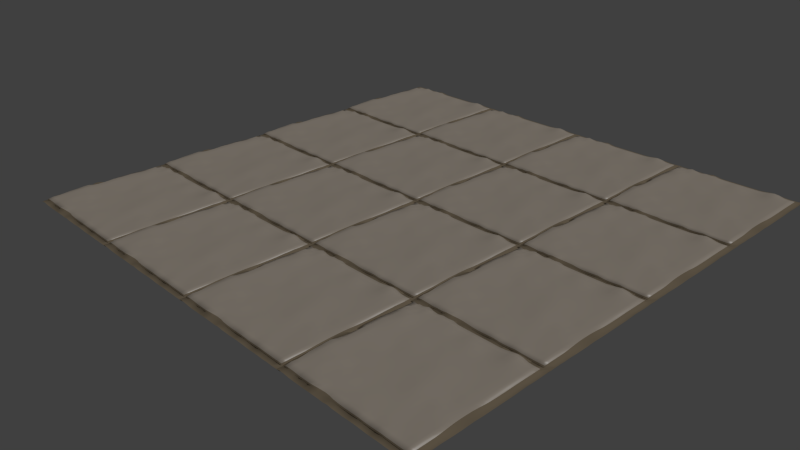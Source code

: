 # Source: tile-cycles.blend  (saved by Blender 2.69.0; exported with 4.5.12 LTS)
import bpy
from mathutils import Matrix  # noqa: F401  (used for matrix-valued properties, if any)

bpy.ops.wm.read_factory_settings(use_empty=True)
scene = bpy.context.scene
scene.name = 'Scene'

# ---- collections
col_collection_1 = bpy.data.collections.new('Collection 1'); scene.collection.children.link(col_collection_1)

# ---- materials (node trees are filled in below, after node groups)
mat_base = bpy.data.materials.new('base')
mat_base.alpha_threshold = 0.0
mat_base.diffuse_color = (0.2668, 0.2126, 0.1452, 1.0)
mat_base.roughness = 0.5
mat_base.specular_intensity = 0.1
mat_base.line_color = (0.0, 0.0, 0.0, 1.0)
mat_tile = bpy.data.materials.new('tile')
mat_tile.alpha_threshold = 0.0
mat_tile.diffuse_color = (0.5489, 0.4761, 0.3959, 1.0)
mat_tile.roughness = 0.5
mat_tile.line_color = (0.0, 0.0, 0.0, 1.0)

# ---- material node trees
mat_base.use_nodes = True; mat_base.node_tree.nodes.clear()
_N = mat_base.node_tree.nodes; _L = mat_base.node_tree.links
n0 = _N.new('ShaderNodeOutputMaterial'); n0.name = 'Material Output'; n0.location = (250, 311)
n1 = _N.new('ShaderNodeBsdfDiffuse'); n1.name = 'Diffuse BSDF'; n1.location = (-40, 311)
n1.inputs[0].default_value = (0.2668, 0.2126, 0.1452, 1.0)
_L.new(n1.outputs[0], n0.inputs[0])
n0.is_active_output = True
mat_tile.use_nodes = True; mat_tile.node_tree.nodes.clear()
_N = mat_tile.node_tree.nodes; _L = mat_tile.node_tree.links
n0 = _N.new('ShaderNodeOutputMaterial'); n0.name = 'Material Output'; n0.location = (300, 300)
n1 = _N.new('ShaderNodeBsdfDiffuse'); n1.name = 'Diffuse BSDF'; n1.location = (10, 300)
n1.inputs[0].default_value = (0.5489, 0.4761, 0.3959, 1.0)
n2 = _N.new('ShaderNodeBsdfAnisotropic'); n2.name = 'Glossy BSDF'; n2.location = (-146, 25)
n2.distribution = 'BECKMANN'
n2.inputs[1].default_value = 0.4472
n3 = _N.new('ShaderNodeMixShader'); n3.name = 'Mix Shader'; n3.location = (163, 131)
n3.inputs[0].default_value = 0.1
_L.new(n2.outputs[0], n3.inputs[2])
_L.new(n3.outputs[0], n0.inputs[0])
_L.new(n1.outputs[0], n3.inputs[1])
n0.is_active_output = True

# ---- world
world_world = bpy.data.worlds.new('World'); scene.world = world_world
world_world.color = (0.05088, 0.05088, 0.05088)
world_world.use_sun_shadow = False
world_world.sun_shadow_jitter_overblur = 0.0
world_world.cycles.sampling_method = 'MANUAL'
world_world.cycles.sample_map_resolution = 256

# ---- cameras
cam_camera = bpy.data.cameras.new('Camera')
cam_camera.clip_end = 100.0
cam_camera.lens = 35.0
cam_camera.sensor_width = 32.0
cam_camera.sensor_height = 18.0
cam_camera.ortho_scale = 7.314
cam_camera.dof.focus_distance = 0.0

# ---- lights
light_lamp = bpy.data.lights.new('Lamp', 'SUN')
light_lamp.transmission_factor = 0.0
light_lamp.cutoff_distance = 30.0
light_lamp.angle = 0.1993
light_lamp.energy = 1.0
light_lamp.shadow_buffer_clip_start = 1.001
light_lamp.shadow_soft_size = 0.1
light_lamp.shadow_cascade_max_distance = 1000.0
light_lamp.cycles.use_multiple_importance_sampling = False

# ---- meshes
me_plane = bpy.data.meshes.new('Plane')
me_plane.from_pydata([(1.001, -1.001, 0.006984), (-1.0, -1.0, 1.17e-06), (1.0, 1.0, 0.008145), (-1.0, 1.0, 0.0), (0.9234, -1.0, 0.002445), (0.8462, -1.0, 0.0004013), (0.7692, -1.003, 0.007961), (0.6923, -1.001, 0.00135), (0.6154, -1.006, 0.01073), (0.5385, -1.006, 0.01009), (0.4615, -1.0, 0.0), (0.3846, -1.0, 1.721e-05), (0.3077, -1.004, 0.009401), (0.2308, -1.006, 0.01386), (0.1538, -1.005, 0.01017), (0.07692, -1.0, -8.307e-08), (2.98e-08, -1.003, 0.005525), (-0.07692, -1.004, 0.006457), (-0.1538, -1.009, 0.02161), (-0.2308, -1.001, 0.001676), (-0.3077, -1.003, 0.00742), (-0.3846, -1.006, 0.01132), (-0.4615, -1.005, 0.009346), (-0.5385, -1.001, 0.001598), (-0.6154, -1.005, 0.008174), (-0.6923, -1.0, 4.56e-06), (-0.7692, -1.007, 0.01243), (-0.8488, -1.011, 0.02634), (-0.9271, -1.009, 0.02351), (0.9231, 1.0, 0.002035), (0.8462, 1.0, 0.0), (0.7692, 1.001, 0.001573), (0.6923, 1.004, 0.006654), (0.6154, 1.006, 0.01362), (0.5385, 1.008, 0.01549), (0.4615, 1.003, 0.006343), (0.3846, 1.0, 0.0), (0.3077, 1.0, 0.0), (0.2308, 1.0, 0.0), (0.1538, 1.0, 0.0), (0.07692, 1.0, 0.0), (2.98e-08, 1.0, 0.0), (-0.07692, 1.0, 0.0), (-0.1538, 1.0, 0.0), (-0.2308, 1.0, 1.772e-06), (-0.3077, 1.005, 0.009018), (-0.3846, 1.009, 0.01804), (-0.4615, 1.003, 0.00522), (-0.5385, 1.0, 0.0), (-0.6154, 1.0, 5.139e-07), (-0.6923, 1.001, 0.00181), (-0.7692, 1.0, 1.103e-06), (-0.8462, 1.0, 0.0), (-0.9231, 1.0, 0.0), (-1.0, 0.9231, 0.0), (-1.0, 0.8462, 0.0), (-1.0, 0.7692, 0.0), (-1.0, 0.6923, 0.0), (-1.0, 0.6154, 0.0), (-1.0, 0.5385, 0.0), (-1.0, 0.4615, 0.0), (-1.0, 0.3846, 0.0), (-1.0, 0.3077, 1.187e-06), (-1.001, 0.2308, 0.001775), (-1.001, 0.1538, 0.0009202), (-1.0, 0.07692, 0.0), (-1.0, 2.98e-08, 0.0001969), (-1.011, -0.07692, 0.02225), (-1.016, -0.1538, 0.02851), (-1.01, -0.2308, 0.01667), (-1.008, -0.3077, 0.01394), (-1.007, -0.3846, 0.01252), (-1.006, -0.4615, 0.01088), (-1.005, -0.5385, 0.008394), (-1.003, -0.6154, 0.005243), (-1.002, -0.6923, 0.003403), (-1.002, -0.7692, 0.002831), (-1.001, -0.8462, 0.001093), (-1.0, -0.9231, 0.0), (1.002, -0.9239, 0.004641), (1.006, -0.8472, 0.01396), (1.005, -0.7692, 0.01171), (1.004, -0.6923, 0.007591), (1.004, -0.6154, 0.01016), (1.005, -0.5385, 0.008769), (1.0, -0.4615, 0.0003528), (1.0, -0.3846, 1.466e-07), (1.0, -0.3077, 6.105e-05), (1.003, -0.2308, 0.007004), (1.005, -0.1538, 0.01108), (1.004, -0.07692, 0.006422), (1.0, -2.98e-08, 1.74e-05), (1.0, 0.07692, 0.0), (1.0, 0.1538, 0.0), (1.0, 0.2308, 0.0), (1.0, 0.3077, 0.0), (1.0, 0.3846, 0.0), (1.002, 0.4615, 0.004156), (1.005, 0.5385, 0.01047), (1.008, 0.6154, 0.01761), (1.005, 0.6923, 0.01023), (1.005, 0.7692, 0.008841), (1.004, 0.8465, 0.008008), (1.002, 0.9236, 0.008479), (-0.9294, -0.9319, 0.02207), (-0.9493, -0.8512, 0.04085), (-0.954, -0.7703, 0.04186), (-0.9511, -0.6924, 0.04141), (-0.9502, -0.6154, 0.04452), (-0.951, -0.5385, 0.04667), (-0.9506, -0.4615, 0.04844), (-0.9532, -0.3846, 0.0525), (-0.9559, -0.3077, 0.05585), (-0.9458, -0.2308, 0.03816), (-0.937, -0.1538, 0.02487), (-0.9294, -0.07692, 0.0112), (-0.9274, -2.98e-08, 0.007774), (-0.9253, 0.07692, 0.004445), (-0.9367, 0.1538, 0.02372), (-0.9362, 0.2308, 0.02368), (-0.9329, 0.3077, 0.01859), (-0.9329, 0.3846, 0.01728), (-0.9326, 0.4615, 0.01556), (-0.9289, 0.5385, 0.009998), (-0.9278, 0.6154, 0.008143), (-0.9249, 0.6923, 0.00345), (-0.9236, 0.7692, 0.001137), (-0.9231, 0.8462, 8.097e-05), (-0.9231, 0.9231, 0.0), (-0.8492, -0.9419, 0.0323), (-0.8462, 0.9231, 0.0), (-0.7694, -0.9366, 0.01936), (-0.7692, 0.9233, 0.0003929), (-0.6923, -0.9278, 0.007163), (-0.6923, 0.9339, 0.0182), (-0.6154, -0.9395, 0.02739), (-0.6154, 0.9258, 0.004961), (-0.5385, -0.9324, 0.01537), (-0.5385, 0.9231, 0.0), (-0.4615, -0.9523, 0.04792), (-0.4615, 0.9293, 0.01111), (-0.3846, -0.94, 0.01906), (-0.3846, 0.9287, 0.01004), (-0.3077, -0.9375, 0.01009), (-0.3077, 0.9324, 0.01487), (-0.2308, -0.9391, 0.01486), (-0.2308, 0.9236, 0.0008437), (-0.1538, -0.9394, 0.0266), (-0.1538, 0.9231, 0.0), (-0.07692, -0.9287, 0.008747), (-0.07692, 0.9231, 0.0), (2.984e-08, -0.9244, 0.001149), (2.98e-08, 0.9231, 0.0), (0.07692, -0.9248, 0.002724), (0.07692, 0.9231, 2.764e-07), (0.1538, -0.9299, 0.0118), (0.1538, 0.9231, 0.0), (0.2308, -0.9365, 0.02312), (0.2308, 0.9231, 0.0), (0.3077, -0.9253, 0.003815), (0.3077, 0.9231, 0.0), (0.3846, -0.9231, 2.805e-07), (0.3846, 0.9231, 0.0), (0.4615, -0.925, 0.003687), (0.4615, 0.9256, 0.004859), (0.5385, -0.9371, 0.02403), (0.5385, 0.9328, 0.01709), (0.6154, -0.9296, 0.01089), (0.6154, 0.9393, 0.02867), (0.6923, -0.9266, 0.005539), (0.6923, 0.9347, 0.01922), (0.7692, -0.925, 0.003287), (0.7692, 0.9245, 0.002463), (0.8467, -0.9237, 0.001444), (0.8462, 0.9231, 0.0), (0.9254, -0.9254, 0.006798), (0.9263, -0.8474, 0.007376), (0.9289, -0.7692, 0.01049), (0.9282, -0.6923, 0.009825), (0.9298, -0.6154, 0.01122), (0.9346, -0.5385, 0.01439), (0.9392, -0.4615, 0.01612), (0.9409, -0.3846, 0.01264), (0.9418, -0.3077, 0.009909), (0.9423, -0.2308, 0.01015), (0.9416, -0.1538, 0.01104), (0.9397, -0.07692, 0.01124), (0.9365, -3.834e-08, 0.01049), (0.9317, 0.07692, 0.007624), (0.9267, 0.1538, 0.004135), (0.9242, 0.2308, 0.001616), (0.9232, 0.3077, 0.0002248), (0.9231, 0.3846, 1.31e-06), (0.9248, 0.4615, 0.002974), (0.926, 0.5385, 0.00549), (0.9263, 0.6154, 0.006541), (0.9285, 0.6923, 0.009248), (0.9248, 0.7692, 0.003172), (0.9248, 0.8463, 0.003832), (0.924, 0.9233, 0.003131), (-0.9279, -0.9293, 0.04253), (-0.9257, -0.8514, 0.05472), (-0.9176, -0.7718, 0.05422), (-0.9254, -0.6928, 0.05472), (-0.9385, -0.6154, 0.0556), (-0.9423, -0.5385, 0.05686), (-0.9422, -0.4615, 0.05865), (-0.9442, -0.3846, 0.06209), (-0.945, -0.3077, 0.06276), (-0.937, -0.2308, 0.0484), (-0.9326, -0.1538, 0.04173), (-0.93, -0.07692, 0.03714), (-0.9286, -2.98e-08, 0.03505), (-0.9263, 0.07692, 0.03158), (-0.9349, 0.1538, 0.04581), (-0.9331, 0.2308, 0.04462), (-0.9327, 0.3077, 0.04353), (-0.9336, 0.3846, 0.04326), (-0.9335, 0.4615, 0.04196), (-0.9301, 0.5385, 0.03699), (-0.929, 0.6154, 0.03514), (-0.9257, 0.6923, 0.03001), (-0.924, 0.7692, 0.02691), (-0.9232, 0.8462, 0.02516), (-0.9231, 0.9231, 0.025), (-0.8483, -0.9301, 0.04797), (-0.849, -0.8522, 0.05392), (-0.848, -0.7727, 0.05673), (-0.8524, -0.694, 0.06011), (-0.8589, -0.6157, 0.06378), (-0.8607, -0.5385, 0.06648), (-0.8601, -0.4615, 0.0676), (-0.8588, -0.3846, 0.06565), (-0.8568, -0.3077, 0.06315), (-0.8547, -0.2308, 0.06335), (-0.8549, -0.1538, 0.06969), (-0.8539, -0.07692, 0.07224), (-0.857, -2.98e-08, 0.07274), (-0.8639, 0.07692, 0.07382), (-0.8638, 0.1538, 0.06996), (-0.8588, 0.2308, 0.06233), (-0.8597, 0.3077, 0.0627), (-0.8609, 0.3846, 0.06387), (-0.856, 0.4615, 0.05581), (-0.8514, 0.5385, 0.0485), (-0.8521, 0.6154, 0.05007), (-0.8572, 0.6923, 0.05959), (-0.8578, 0.7692, 0.06296), (-0.8477, 0.8462, 0.02818), (-0.8462, 0.9231, 0.025), (-0.7696, -0.926, 0.04057), (-0.7709, -0.8506, 0.05063), (-0.7717, -0.7723, 0.05697), (-0.774, -0.6938, 0.06151), (-0.7771, -0.6158, 0.06486), (-0.7778, -0.5385, 0.06598), (-0.7772, -0.4615, 0.06582), (-0.7762, -0.3846, 0.06264), (-0.7749, -0.3077, 0.05917), (-0.7736, -0.2308, 0.05838), (-0.7725, -0.1538, 0.06036), (-0.7703, -0.07692, 0.06077), (-0.7696, -2.982e-08, 0.06986), (-0.77, 0.07692, 0.06586), (-0.7746, 0.1538, 0.06531), (-0.7756, 0.2308, 0.06299), (-0.7765, 0.3077, 0.06339), (-0.7766, 0.3846, 0.06402), (-0.7742, 0.4615, 0.06345), (-0.7713, 0.5385, 0.06447), (-0.7699, 0.6154, 0.06402), (-0.7705, 0.6923, 0.05897), (-0.7697, 0.7692, 0.032), (-0.7692, 0.8467, 0.02692), (-0.7692, 0.9235, 0.0256), (-0.6923, -0.9265, 0.03347), (-0.6931, -0.8511, 0.05039), (-0.694, -0.7725, 0.05692), (-0.695, -0.6938, 0.06082), (-0.6958, -0.6156, 0.06426), (-0.696, -0.5385, 0.06409), (-0.6958, -0.4615, 0.06377), (-0.6953, -0.3846, 0.05878), (-0.6947, -0.3077, 0.05417), (-0.6941, -0.2308, 0.05289), (-0.6935, -0.1538, 0.05414), (-0.6927, -0.07692, 0.05556), (-0.6925, 2.168e-08, 0.05924), (-0.6925, 0.07692, 0.06158), (-0.693, 0.1538, 0.06124), (-0.6943, 0.2308, 0.0603), (-0.6951, 0.3077, 0.06083), (-0.6952, 0.3846, 0.06171), (-0.6942, 0.4615, 0.06252), (-0.6928, 0.5385, 0.06478), (-0.6926, 0.6155, 0.05872), (-0.6927, 0.6926, 0.05139), (-0.6924, 0.7702, 0.04241), (-0.6923, 0.852, 0.0451), (-0.6923, 0.934, 0.04338), (-0.6154, -0.9359, 0.04697), (-0.6158, -0.8545, 0.05472), (-0.6162, -0.7737, 0.05686), (-0.6165, -0.6941, 0.05898), (-0.616, -0.6155, 0.06416), (-0.6158, -0.5385, 0.06409), (-0.6158, -0.4615, 0.06404), (-0.6158, -0.3846, 0.05391), (-0.6158, -0.3077, 0.04974), (-0.6158, -0.2308, 0.04935), (-0.6157, -0.1538, 0.05012), (-0.6155, -0.07692, 0.05118), (-0.6155, 1.7e-07, 0.05318), (-0.6155, 0.07692, 0.05519), (-0.6155, 0.1538, 0.05596), (-0.6155, 0.2308, 0.0559), (-0.6156, 0.3077, 0.05576), (-0.6156, 0.3846, 0.0561), (-0.6155, 0.4615, 0.05533), (-0.6154, 0.5385, 0.05245), (-0.6155, 0.6156, 0.05025), (-0.6155, 0.6932, 0.04674), (-0.6154, 0.7714, 0.04294), (-0.6154, 0.8517, 0.04439), (-0.6154, 0.9268, 0.03182), (-0.5385, -0.9308, 0.04012), (-0.5387, -0.8543, 0.05145), (-0.5389, -0.774, 0.05258), (-0.5389, -0.6943, 0.05268), (-0.5385, -0.6155, 0.04748), (-0.5385, -0.5385, 0.05404), (-0.5385, -0.4615, 0.06235), (-0.5385, -0.3846, 0.05198), (-0.5385, -0.3077, 0.05019), (-0.5385, -0.2308, 0.04766), (-0.5385, -0.1538, 0.04728), (-0.5385, -0.07692, 0.04769), (-0.5385, 2.336e-07, 0.04845), (-0.5385, 0.07692, 0.04966), (-0.5385, 0.1538, 0.05061), (-0.5385, 0.2308, 0.05121), (-0.5385, 0.3077, 0.05102), (-0.5385, 0.3846, 0.05057), (-0.5385, 0.4616, 0.04901), (-0.5385, 0.5386, 0.04549), (-0.5385, 0.6159, 0.04424), (-0.5385, 0.6935, 0.04293), (-0.5385, 0.7712, 0.03943), (-0.5385, 0.8479, 0.03224), (-0.5385, 0.9231, 0.025), (-0.4615, -0.9438, 0.06103), (-0.4616, -0.8548, 0.05111), (-0.4617, -0.7734, 0.05017), (-0.4617, -0.6941, 0.05109), (-0.4615, -0.6155, 0.05383), (-0.4615, -0.5385, 0.05613), (-0.4615, -0.4615, 0.04617), (-0.4615, -0.3846, 0.04708), (-0.4615, -0.3077, 0.04762), (-0.4615, -0.2308, 0.0464), (-0.4615, -0.1538, 0.0457), (-0.4615, -0.07692, 0.04515), (-0.4616, 1.099e-07, 0.04349), (-0.4616, 0.07692, 0.04382), (-0.4616, 0.1538, 0.04515), (-0.4616, 0.2308, 0.04758), (-0.4616, 0.3077, 0.04776), (-0.4615, 0.3846, 0.0479), (-0.4615, 0.4616, 0.04718), (-0.4616, 0.5387, 0.04468), (-0.4616, 0.6161, 0.04252), (-0.4616, 0.6939, 0.0415), (-0.4616, 0.7721, 0.04), (-0.4615, 0.8512, 0.03957), (-0.4615, 0.9296, 0.03672), (-0.3846, -0.9146, 0.03702), (-0.3847, -0.8451, 0.04308), (-0.3847, -0.7699, 0.04618), (-0.3847, -0.693, 0.0487), (-0.3846, -0.6154, 0.05078), (-0.3846, -0.5385, 0.04368), (-0.3846, -0.4615, 0.04402), (-0.3846, -0.3846, 0.04484), (-0.3846, -0.3077, 0.04561), (-0.3846, -0.2308, 0.04493), (-0.3846, -0.1538, 0.04376), (-0.3846, -0.07692, 0.04188), (-0.3846, 6.283e-08, 0.03956), (-0.3846, 0.07692, 0.03699), (-0.3846, 0.1538, 0.0383), (-0.3846, 0.2308, 0.04815), (-0.3846, 0.3077, 0.0493), (-0.3846, 0.3847, 0.04836), (-0.3846, 0.4617, 0.04647), (-0.3846, 0.5387, 0.04412), (-0.3846, 0.6161, 0.04205), (-0.3846, 0.694, 0.04072), (-0.3846, 0.7722, 0.0395), (-0.3846, 0.8508, 0.03918), (-0.3846, 0.9281, 0.03404), (-0.3077, -0.9028, 0.02926), (-0.3077, -0.8395, 0.03794), (-0.3077, -0.7674, 0.04246), (-0.3077, -0.692, 0.0462), (-0.3077, -0.6154, 0.05047), (-0.3077, -0.5385, 0.0461), (-0.3077, -0.4615, 0.04469), (-0.3077, -0.3846, 0.04432), (-0.3077, -0.3077, 0.0442), (-0.3077, -0.2308, 0.04375), (-0.3077, -0.1538, 0.0429), (-0.3077, -0.07692, 0.04191), (-0.3077, 2.878e-07, 0.04113), (-0.3077, 0.07692, 0.04097), (-0.3077, 0.1538, 0.04301), (-0.3077, 0.2308, 0.04707), (-0.3077, 0.3077, 0.04835), (-0.3077, 0.3847, 0.04759), (-0.3077, 0.4616, 0.04536), (-0.3077, 0.5386, 0.04281), (-0.3077, 0.616, 0.04132), (-0.3077, 0.6937, 0.04023), (-0.3077, 0.7719, 0.03851), (-0.3077, 0.8509, 0.03529), (-0.3077, 0.9317, 0.03853), (-0.2308, -0.9085, 0.03235), (-0.2308, -0.8409, 0.03639), (-0.2308, -0.7673, 0.0394), (-0.2308, -0.6918, 0.04262), (-0.2308, -0.6154, 0.04699), (-0.2308, -0.5385, 0.04497), (-0.2308, -0.4615, 0.04351), (-0.2308, -0.3846, 0.0431), (-0.2308, -0.3077, 0.04303), (-0.2308, -0.2308, 0.04284), (-0.2308, -0.1538, 0.04246), (-0.2308, -0.07692, 0.04218), (-0.2308, 3.449e-07, 0.04216), (-0.2308, 0.07692, 0.04249), (-0.2308, 0.1538, 0.04367), (-0.2308, 0.2308, 0.04565), (-0.2308, 0.3077, 0.04619), (-0.2308, 0.3846, 0.04523), (-0.2308, 0.4616, 0.04305), (-0.2308, 0.5385, 0.04012), (-0.2308, 0.6158, 0.04044), (-0.2308, 0.6933, 0.03922), (-0.2308, 0.771, 0.03853), (-0.2308, 0.8493, 0.04068), (-0.2308, 0.9239, 0.02639), (-0.1538, -0.9286, 0.04358), (-0.1539, -0.8465, 0.03714), (-0.1539, -0.7689, 0.03818), (-0.1539, -0.6921, 0.03939), (-0.1538, -0.6154, 0.03987), (-0.1538, -0.5385, 0.04108), (-0.1538, -0.4615, 0.04142), (-0.1538, -0.3846, 0.04177), (-0.1538, -0.3077, 0.04202), (-0.1538, -0.2308, 0.04205), (-0.1538, -0.1538, 0.04202), (-0.1538, -0.07692, 0.04229), (-0.1538, 2.177e-07, 0.0427), (-0.1538, 0.07692, 0.04289), (-0.1538, 0.1538, 0.04318), (-0.1538, 0.2308, 0.04354), (-0.1538, 0.3077, 0.04353), (-0.1538, 0.3846, 0.04203), (-0.1538, 0.4615, 0.04004), (-0.1538, 0.5385, 0.03958), (-0.1538, 0.6156, 0.03831), (-0.1538, 0.6928, 0.03549), (-0.1538, 0.7698, 0.03197), (-0.1538, 0.8462, 0.02559), (-0.1538, 0.9231, 0.025), (-0.07692, -0.9259, 0.03262), (-0.07693, -0.8474, 0.03579), (-0.07693, -0.7697, 0.03887), (-0.07693, -0.6924, 0.03927), (-0.07692, -0.6154, 0.03762), (-0.07692, -0.5385, 0.03915), (-0.07692, -0.4616, 0.04016), (-0.07692, -0.3846, 0.04088), (-0.07692, -0.3077, 0.04135), (-0.07692, -0.2308, 0.04144), (-0.07692, -0.1538, 0.04159), (-0.07692, -0.07692, 0.0425), (-0.07692, 3.077e-08, 0.04323), (-0.07692, 0.07692, 0.04315), (-0.07692, 0.1538, 0.04286), (-0.07692, 0.2308, 0.04224), (-0.07692, 0.3077, 0.04065), (-0.07692, 0.3846, 0.03896), (-0.07692, 0.4615, 0.03925), (-0.07692, 0.5385, 0.04028), (-0.07692, 0.6155, 0.03712), (-0.07692, 0.6925, 0.03419), (-0.07692, 0.7694, 0.02964), (-0.07692, 0.8462, 0.02504), (-0.07692, 0.9231, 0.025), (1.731e-08, -0.922, 0.02535), (-9.231e-07, -0.8475, 0.0368), (-1.502e-06, -0.7701, 0.03978), (-1.091e-06, -0.6927, 0.0404), (-2.139e-07, -0.6155, 0.03905), (-6.342e-08, -0.5385, 0.03906), (-2.412e-09, -0.4616, 0.03974), (2.421e-08, -0.3846, 0.04059), (3.358e-08, -0.3077, 0.04149), (3.415e-08, -0.2308, 0.04191), (3.291e-08, -0.1538, 0.04305), (3.229e-08, -0.07692, 0.04404), (3.2e-08, -3.558e-08, 0.04427), (5.486e-09, 0.07692, 0.04408), (-6.829e-09, 0.1538, 0.04413), (-5.134e-10, 0.2308, 0.04382), (1.721e-08, 0.3077, 0.04238), (2.974e-08, 0.3846, 0.04003), (2.98e-08, 0.4615, 0.04281), (2.975e-09, 0.5385, 0.04004), (-1.329e-07, 0.6155, 0.03806), (-1.789e-07, 0.6924, 0.03699), (-8.353e-08, 0.7694, 0.03399), (2.956e-08, 0.8463, 0.02572), (2.98e-08, 0.9231, 0.025), (0.07692, -0.9243, 0.02877), (0.07692, -0.8486, 0.03782), (0.07692, -0.7708, 0.03995), (0.07692, -0.6929, 0.04033), (0.07692, -0.6157, 0.03908), (0.07692, -0.5386, 0.03889), (0.07692, -0.4616, 0.03949), (0.07692, -0.3846, 0.04053), (0.07692, -0.3077, 0.04232), (0.07692, -0.2308, 0.04345), (0.07692, -0.1538, 0.04495), (0.07692, -0.07692, 0.04655), (0.07692, -3.546e-08, 0.04675), (0.07692, 0.07692, 0.04632), (0.07692, 0.1538, 0.04687), (0.07692, 0.2308, 0.04614), (0.07692, 0.3077, 0.04464), (0.07692, 0.3846, 0.0437), (0.07692, 0.4615, 0.03952), (0.07692, 0.5385, 0.03824), (0.07692, 0.6154, 0.04018), (0.07692, 0.6924, 0.04116), (0.07692, 0.7695, 0.04182), (0.07692, 0.8472, 0.0374), (0.07692, 0.9231, 0.025), (0.1538, -0.9295, 0.0366), (0.1538, -0.851, 0.04111), (0.1538, -0.7717, 0.03922), (0.1538, -0.6933, 0.03837), (0.1538, -0.6159, 0.03808), (0.1538, -0.5387, 0.03833), (0.1538, -0.4616, 0.0391), (0.1538, -0.3846, 0.04015), (0.1538, -0.3077, 0.04347), (0.1538, -0.2308, 0.04599), (0.1538, -0.1538, 0.04751), (0.1538, -0.07692, 0.04886), (0.1538, -3.502e-08, 0.04993), (0.1538, 0.07692, 0.05061), (0.1538, 0.1538, 0.04979), (0.1538, 0.2308, 0.0471), (0.1538, 0.3077, 0.04409), (0.1538, 0.3846, 0.04149), (0.1538, 0.4615, 0.0404), (0.1538, 0.5385, 0.04052), (0.1538, 0.6154, 0.04122), (0.1538, 0.6924, 0.04167), (0.1538, 0.7693, 0.04153), (0.1538, 0.8462, 0.02545), (0.1538, 0.9231, 0.025), (0.2308, -0.9349, 0.04524), (0.2308, -0.8518, 0.04012), (0.2308, -0.7718, 0.03686), (0.2308, -0.6934, 0.03644), (0.2308, -0.6159, 0.03689), (0.2308, -0.5387, 0.03769), (0.2308, -0.4616, 0.03902), (0.2308, -0.3846, 0.04151), (0.2308, -0.3077, 0.04813), (0.2308, -0.2308, 0.05155), (0.2308, -0.1538, 0.05129), (0.2308, -0.07692, 0.05092), (0.2308, -3.452e-08, 0.05096), (0.2308, 0.07692, 0.05142), (0.2308, 0.1538, 0.05098), (0.2308, 0.2308, 0.04648), (0.2308, 0.3077, 0.04282), (0.2308, 0.3846, 0.04004), (0.2308, 0.4615, 0.03834), (0.2308, 0.5385, 0.03897), (0.2308, 0.6154, 0.03832), (0.2308, 0.6923, 0.03718), (0.2308, 0.7692, 0.0345), (0.2308, 0.8462, 0.025), (0.2308, 0.9231, 0.025), (0.3077, -0.9246, 0.02759), (0.3077, -0.848, 0.03072), (0.3077, -0.7707, 0.03449), (0.3077, -0.6931, 0.03562), (0.3077, -0.6158, 0.03631), (0.3077, -0.5386, 0.03727), (0.3077, -0.4616, 0.03908), (0.3077, -0.3846, 0.04242), (0.3077, -0.3077, 0.04884), (0.3077, -0.2308, 0.05463), (0.3077, -0.1538, 0.05388), (0.3077, -0.07692, 0.0513), (0.3077, -2.817e-08, 0.0499), (0.3077, 0.07692, 0.04894), (0.3077, 0.1538, 0.04827), (0.3077, 0.2308, 0.04426), (0.3077, 0.3077, 0.04113), (0.3077, 0.3846, 0.03889), (0.3077, 0.4615, 0.03741), (0.3077, 0.5385, 0.0364), (0.3077, 0.6154, 0.03443), (0.3077, 0.6923, 0.03098), (0.3077, 0.7692, 0.02511), (0.3077, 0.8462, 0.025), (0.3077, 0.9231, 0.025), (0.3846, -0.9231, 0.025), (0.3846, -0.8476, 0.03136), (0.3846, -0.7705, 0.03484), (0.3846, -0.693, 0.03578), (0.3846, -0.6156, 0.03609), (0.3846, -0.5386, 0.03692), (0.3846, -0.4616, 0.03841), (0.3846, -0.3846, 0.04086), (0.3846, -0.3077, 0.04541), (0.3846, -0.2308, 0.04935), (0.3846, -0.1538, 0.04919), (0.3846, -0.07692, 0.04713), (0.3846, 1.753e-08, 0.04576), (0.3846, 0.07692, 0.04463), (0.3846, 0.1538, 0.0432), (0.3846, 0.2308, 0.04108), (0.3846, 0.3077, 0.03905), (0.3846, 0.3846, 0.03761), (0.3846, 0.4615, 0.03642), (0.3846, 0.5385, 0.03498), (0.3846, 0.6154, 0.03248), (0.3846, 0.6923, 0.02791), (0.3846, 0.7692, 0.025), (0.3846, 0.8462, 0.025), (0.3846, 0.9231, 0.025), (0.4615, -0.9258, 0.03025), (0.4615, -0.8499, 0.03761), (0.4615, -0.7714, 0.03578), (0.4615, -0.6933, 0.03478), (0.4615, -0.6155, 0.03546), (0.4615, -0.5385, 0.03604), (0.4615, -0.4615, 0.03653), (0.4615, -0.3846, 0.03723), (0.4615, -0.3077, 0.04076), (0.4615, -0.2308, 0.04375), (0.4615, -0.1538, 0.04366), (0.4615, -0.07692, 0.04219), (0.4615, 8.379e-08, 0.04162), (0.4615, 0.07692, 0.04081), (0.4616, 0.1538, 0.0394), (0.4616, 0.2308, 0.03795), (0.4616, 0.3077, 0.03694), (0.4616, 0.3846, 0.03634), (0.4616, 0.4616, 0.03579), (0.4616, 0.5385, 0.03504), (0.4616, 0.6154, 0.03385), (0.4616, 0.6924, 0.03203), (0.4615, 0.7694, 0.03054), (0.4615, 0.8494, 0.03294), (0.4615, 0.9259, 0.03047), (0.5385, -0.9353, 0.04602), (0.5385, -0.8524, 0.04027), (0.5385, -0.7721, 0.0347), (0.5385, -0.6935, 0.03201), (0.5385, -0.6156, 0.03035), (0.5385, -0.5385, 0.03307), (0.5385, -0.4615, 0.03358), (0.5385, -0.3846, 0.02984), (0.5385, -0.3077, 0.03442), (0.5385, -0.2308, 0.03857), (0.5385, -0.1538, 0.03925), (0.5385, -0.07692, 0.03752), (0.5384, 8.807e-08, 0.03859), (0.5385, 0.07692, 0.03805), (0.5385, 0.1538, 0.0367), (0.5385, 0.2308, 0.03575), (0.5386, 0.3077, 0.03541), (0.5386, 0.3846, 0.03533), (0.5386, 0.4616, 0.03568), (0.5386, 0.5385, 0.03609), (0.5386, 0.6156, 0.03654), (0.5385, 0.6927, 0.03717), (0.5385, 0.7701, 0.03794), (0.5385, 0.852, 0.04053), (0.5385, 0.932, 0.04063), (0.6154, -0.9283, 0.03435), (0.6154, -0.8499, 0.03334), (0.6155, -0.7714, 0.0321), (0.6155, -0.6933, 0.03094), (0.6155, -0.6156, 0.02992), (0.6154, -0.5385, 0.03135), (0.6154, -0.4615, 0.03404), (0.6154, -0.3846, 0.037), (0.6154, -0.3077, 0.03855), (0.6154, -0.2308, 0.03928), (0.6154, -0.1538, 0.0371), (0.6154, -0.07692, 0.02941), (0.6153, -1.88e-08, 0.03671), (0.6153, 0.07692, 0.0365), (0.6154, 0.1538, 0.03517), (0.6155, 0.2308, 0.03458), (0.6156, 0.3077, 0.03469), (0.6156, 0.3846, 0.03516), (0.6156, 0.4616, 0.03605), (0.6157, 0.5386, 0.03744), (0.6156, 0.6157, 0.0394), (0.6156, 0.6933, 0.04306), (0.6154, 0.7721, 0.05142), (0.6154, 0.8608, 0.065), (0.6154, 0.9376, 0.05042), (0.6923, -0.9257, 0.03008), (0.6924, -0.848, 0.02974), (0.6928, -0.7705, 0.03178), (0.6931, -0.693, 0.03289), (0.6931, -0.6157, 0.03332), (0.693, -0.5386, 0.03415), (0.693, -0.4616, 0.03545), (0.6928, -0.3846, 0.03663), (0.6925, -0.3077, 0.03632), (0.6923, -0.2308, 0.03214), (0.692, -0.1538, 0.02977), (0.6918, -0.07692, 0.03179), (0.6918, -1.017e-07, 0.03563), (0.692, 0.07692, 0.03651), (0.6924, 0.1538, 0.03538), (0.6926, 0.2308, 0.03494), (0.6927, 0.3077, 0.03503), (0.6927, 0.3846, 0.03564), (0.6928, 0.4616, 0.03682), (0.6929, 0.5386, 0.03855), (0.6928, 0.6157, 0.04065), (0.6927, 0.693, 0.04388), (0.6924, 0.7713, 0.04873), (0.6923, 0.8547, 0.05304), (0.6923, 0.9344, 0.04356), (0.7692, -0.9242, 0.02704), (0.77, -0.8469, 0.02859), (0.7709, -0.7698, 0.03341), (0.7712, -0.6927, 0.03494), (0.7712, -0.6156, 0.03498), (0.7714, -0.5386, 0.03519), (0.7711, -0.4616, 0.03566), (0.7699, -0.3846, 0.03556), (0.768, -0.3077, 0.03451), (0.7662, -0.2308, 0.03256), (0.7654, -0.1538, 0.03194), (0.7656, -0.07692, 0.03355), (0.7667, -2.263e-07, 0.03547), (0.7682, 0.07692, 0.0364), (0.7695, 0.1538, 0.03635), (0.77, 0.2308, 0.03608), (0.77, 0.3077, 0.036), (0.7698, 0.3846, 0.03618), (0.7699, 0.4615, 0.03722), (0.7706, 0.5385, 0.03913), (0.7701, 0.6154, 0.04033), (0.7702, 0.6924, 0.04176), (0.7695, 0.7695, 0.04323), (0.7692, 0.8496, 0.03946), (0.7692, 0.9249, 0.02832), (0.8471, -0.924, 0.02727), (0.8504, -0.848, 0.03558), (0.8498, -0.7694, 0.03785), (0.85, -0.6924, 0.03713), (0.8499, -0.6155, 0.03616), (0.8494, -0.5385, 0.0364), (0.8474, -0.4616, 0.03651), (0.8429, -0.3846, 0.03431), (0.8379, -0.3077, 0.03152), (0.835, -0.2308, 0.02956), (0.8345, -0.1538, 0.02923), (0.8363, -0.07692, 0.03063), (0.8399, -2.402e-07, 0.03257), (0.8441, 0.07692, 0.03386), (0.8469, 0.1538, 0.03425), (0.8477, 0.2308, 0.03403), (0.8474, 0.3077, 0.03371), (0.847, 0.3846, 0.03361), (0.8471, 0.4615, 0.03426), (0.8499, 0.5385, 0.03725), (0.8472, 0.6154, 0.03614), (0.8498, 0.6923, 0.03243), (0.8496, 0.7692, 0.03712), (0.8462, 0.8462, 0.02837), (0.8462, 0.9231, 0.025), (0.9258, -0.9258, 0.03225), (0.9266, -0.8478, 0.03336), (0.9293, -0.7692, 0.03629), (0.9284, -0.6923, 0.0354), (0.9284, -0.6154, 0.03653), (0.9245, -0.5385, 0.03648), (0.9181, -0.4615, 0.03569), (0.907, -0.3846, 0.02898), (0.8985, -0.3077, 0.02387), (0.8955, -0.2308, 0.02212), (0.8962, -0.1538, 0.02269), (0.9002, -0.07692, 0.02482), (0.9089, -1.099e-07, 0.02811), (0.9189, 0.07692, 0.03005), (0.9238, 0.1538, 0.02957), (0.9238, 0.2308, 0.02722), (0.923, 0.3077, 0.02537), (0.9231, 0.3846, 0.025), (0.9251, 0.4615, 0.02855), (0.9264, 0.5385, 0.03132), (0.926, 0.6154, 0.03091), (0.9289, 0.6923, 0.03474), (0.9244, 0.7692, 0.02749), (0.9242, 0.8463, 0.02742), (0.9236, 0.9232, 0.02697)], [], [(199, 103, 2, 29), (54, 128, 53, 3), (128, 130, 52, 53), (130, 132, 51, 52), (132, 134, 50, 51), (134, 136, 49, 50), (136, 138, 48, 49), (138, 140, 47, 48), (140, 142, 46, 47), (142, 144, 45, 46), (144, 146, 44, 45), (146, 148, 43, 44), (148, 150, 42, 43), (150, 152, 41, 42), (152, 154, 40, 41), (154, 156, 39, 40), (156, 158, 38, 39), (158, 160, 37, 38), (160, 162, 36, 37), (162, 164, 35, 36), (164, 166, 34, 35), (166, 168, 33, 34), (168, 170, 32, 33), (170, 172, 31, 32), (172, 174, 30, 31), (174, 199, 29, 30), (1, 28, 104, 78), (78, 104, 105, 77), (77, 105, 106, 76), (76, 106, 107, 75), (75, 107, 108, 74), (74, 108, 109, 73), (73, 109, 110, 72), (72, 110, 111, 71), (71, 111, 112, 70), (70, 112, 113, 69), (69, 113, 114, 68), (68, 114, 115, 67), (67, 115, 116, 66), (66, 116, 117, 65), (65, 117, 118, 64), (64, 118, 119, 63), (63, 119, 120, 62), (62, 120, 121, 61), (61, 121, 122, 60), (60, 122, 123, 59), (59, 123, 124, 58), (58, 124, 125, 57), (57, 125, 126, 56), (56, 126, 127, 55), (55, 127, 128, 54), (28, 27, 129, 104), (27, 26, 131, 129), (26, 25, 133, 131), (25, 24, 135, 133), (24, 23, 137, 135), (23, 22, 139, 137), (22, 21, 141, 139), (21, 20, 143, 141), (20, 19, 145, 143), (19, 18, 147, 145), (18, 17, 149, 147), (17, 16, 151, 149), (16, 15, 153, 151), (15, 14, 155, 153), (14, 13, 157, 155), (13, 12, 159, 157), (12, 11, 161, 159), (11, 10, 163, 161), (10, 9, 165, 163), (9, 8, 167, 165), (8, 7, 169, 167), (196, 197, 822, 821), (121, 120, 216, 217), (106, 105, 201, 202), (181, 182, 807, 806), (128, 127, 223, 224), (169, 171, 750, 725), (199, 174, 799, 824), (188, 189, 814, 813), (113, 112, 208, 209), (133, 135, 300, 275), (140, 138, 349, 374), (153, 155, 550, 525), (160, 158, 599, 624), (195, 196, 821, 820), (120, 119, 215, 216), (105, 104, 200, 201), (180, 181, 806, 805), (127, 126, 222, 223), (143, 145, 425, 400), (163, 165, 675, 650), (170, 168, 724, 749), (104, 129, 225, 200), (187, 188, 813, 812), (112, 111, 207, 208), (7, 6, 171, 169), (134, 132, 274, 299), (147, 149, 475, 450), (154, 152, 524, 549), (194, 195, 820, 819), (119, 118, 214, 215), (179, 180, 805, 804), (173, 175, 800, 775), (126, 125, 221, 222), (137, 139, 350, 325), (144, 142, 399, 424), (157, 159, 600, 575), (164, 162, 649, 674), (186, 187, 812, 811), (111, 110, 206, 207), (148, 146, 449, 474), (193, 194, 819, 818), (118, 117, 213, 214), (178, 179, 804, 803), (167, 169, 725, 700), (174, 172, 774, 799), (125, 124, 220, 221), (131, 133, 275, 250), (138, 136, 324, 349), (151, 153, 525, 500), (6, 5, 173, 171), (158, 156, 574, 599), (185, 186, 811, 810), (110, 109, 205, 206), (192, 193, 818, 817), (117, 116, 212, 213), (177, 178, 803, 802), (141, 143, 400, 375), (161, 163, 650, 625), (168, 166, 699, 724), (132, 130, 249, 274), (124, 123, 219, 220), (152, 150, 499, 524), (109, 108, 204, 205), (184, 185, 810, 809), (191, 192, 817, 816), (116, 115, 211, 212), (171, 173, 775, 750), (176, 177, 802, 801), (135, 137, 325, 300), (142, 140, 374, 399), (155, 157, 575, 550), (162, 160, 624, 649), (198, 199, 824, 823), (123, 122, 218, 219), (5, 4, 175, 173), (108, 107, 203, 204), (183, 184, 809, 808), (190, 191, 816, 815), (115, 114, 210, 211), (145, 147, 450, 425), (165, 167, 700, 675), (172, 170, 749, 774), (129, 131, 250, 225), (175, 176, 801, 800), (136, 134, 299, 324), (149, 151, 500, 475), (156, 154, 549, 574), (197, 198, 823, 822), (122, 121, 217, 218), (107, 106, 202, 203), (182, 183, 808, 807), (189, 190, 815, 814), (114, 113, 209, 210), (139, 141, 375, 350), (146, 144, 424, 449), (159, 161, 625, 600), (166, 164, 674, 699), (130, 128, 224, 249), (150, 148, 474, 499), (4, 0, 79, 175), (175, 79, 80, 176), (176, 80, 81, 177), (177, 81, 82, 178), (178, 82, 83, 179), (179, 83, 84, 180), (180, 84, 85, 181), (181, 85, 86, 182), (182, 86, 87, 183), (183, 87, 88, 184), (184, 88, 89, 185), (185, 89, 90, 186), (186, 90, 91, 187), (187, 91, 92, 188), (188, 92, 93, 189), (189, 93, 94, 190), (190, 94, 95, 191), (191, 95, 96, 192), (192, 96, 97, 193), (193, 97, 98, 194), (194, 98, 99, 195), (195, 99, 100, 196), (196, 100, 101, 197), (197, 101, 102, 198), (198, 102, 103, 199), (200, 225, 226, 201), (201, 226, 227, 202), (202, 227, 228, 203), (203, 228, 229, 204), (204, 229, 230, 205), (205, 230, 231, 206), (206, 231, 232, 207), (207, 232, 233, 208), (208, 233, 234, 209), (209, 234, 235, 210), (210, 235, 236, 211), (211, 236, 237, 212), (212, 237, 238, 213), (213, 238, 239, 214), (214, 239, 240, 215), (215, 240, 241, 216), (216, 241, 242, 217), (217, 242, 243, 218), (218, 243, 244, 219), (219, 244, 245, 220), (220, 245, 246, 221), (221, 246, 247, 222), (222, 247, 248, 223), (223, 248, 249, 224), (225, 250, 251, 226), (226, 251, 252, 227), (227, 252, 253, 228), (228, 253, 254, 229), (229, 254, 255, 230), (230, 255, 256, 231), (231, 256, 257, 232), (232, 257, 258, 233), (233, 258, 259, 234), (234, 259, 260, 235), (235, 260, 261, 236), (236, 261, 262, 237), (237, 262, 263, 238), (238, 263, 264, 239), (239, 264, 265, 240), (240, 265, 266, 241), (241, 266, 267, 242), (242, 267, 268, 243), (243, 268, 269, 244), (244, 269, 270, 245), (245, 270, 271, 246), (246, 271, 272, 247), (247, 272, 273, 248), (248, 273, 274, 249), (250, 275, 276, 251), (251, 276, 277, 252), (252, 277, 278, 253), (253, 278, 279, 254), (254, 279, 280, 255), (255, 280, 281, 256), (256, 281, 282, 257), (257, 282, 283, 258), (258, 283, 284, 259), (259, 284, 285, 260), (260, 285, 286, 261), (261, 286, 287, 262), (262, 287, 288, 263), (263, 288, 289, 264), (264, 289, 290, 265), (265, 290, 291, 266), (266, 291, 292, 267), (267, 292, 293, 268), (268, 293, 294, 269), (269, 294, 295, 270), (270, 295, 296, 271), (271, 296, 297, 272), (272, 297, 298, 273), (273, 298, 299, 274), (275, 300, 301, 276), (276, 301, 302, 277), (277, 302, 303, 278), (278, 303, 304, 279), (279, 304, 305, 280), (280, 305, 306, 281), (281, 306, 307, 282), (282, 307, 308, 283), (283, 308, 309, 284), (284, 309, 310, 285), (285, 310, 311, 286), (286, 311, 312, 287), (287, 312, 313, 288), (288, 313, 314, 289), (289, 314, 315, 290), (290, 315, 316, 291), (291, 316, 317, 292), (292, 317, 318, 293), (293, 318, 319, 294), (294, 319, 320, 295), (295, 320, 321, 296), (296, 321, 322, 297), (297, 322, 323, 298), (298, 323, 324, 299), (300, 325, 326, 301), (301, 326, 327, 302), (302, 327, 328, 303), (303, 328, 329, 304), (304, 329, 330, 305), (305, 330, 331, 306), (306, 331, 332, 307), (307, 332, 333, 308), (308, 333, 334, 309), (309, 334, 335, 310), (310, 335, 336, 311), (311, 336, 337, 312), (312, 337, 338, 313), (313, 338, 339, 314), (314, 339, 340, 315), (315, 340, 341, 316), (316, 341, 342, 317), (317, 342, 343, 318), (318, 343, 344, 319), (319, 344, 345, 320), (320, 345, 346, 321), (321, 346, 347, 322), (322, 347, 348, 323), (323, 348, 349, 324), (325, 350, 351, 326), (326, 351, 352, 327), (327, 352, 353, 328), (328, 353, 354, 329), (329, 354, 355, 330), (330, 355, 356, 331), (331, 356, 357, 332), (332, 357, 358, 333), (333, 358, 359, 334), (334, 359, 360, 335), (335, 360, 361, 336), (336, 361, 362, 337), (337, 362, 363, 338), (338, 363, 364, 339), (339, 364, 365, 340), (340, 365, 366, 341), (341, 366, 367, 342), (342, 367, 368, 343), (343, 368, 369, 344), (344, 369, 370, 345), (345, 370, 371, 346), (346, 371, 372, 347), (347, 372, 373, 348), (348, 373, 374, 349), (350, 375, 376, 351), (351, 376, 377, 352), (352, 377, 378, 353), (353, 378, 379, 354), (354, 379, 380, 355), (355, 380, 381, 356), (356, 381, 382, 357), (357, 382, 383, 358), (358, 383, 384, 359), (359, 384, 385, 360), (360, 385, 386, 361), (361, 386, 387, 362), (362, 387, 388, 363), (363, 388, 389, 364), (364, 389, 390, 365), (365, 390, 391, 366), (366, 391, 392, 367), (367, 392, 393, 368), (368, 393, 394, 369), (369, 394, 395, 370), (370, 395, 396, 371), (371, 396, 397, 372), (372, 397, 398, 373), (373, 398, 399, 374), (375, 400, 401, 376), (376, 401, 402, 377), (377, 402, 403, 378), (378, 403, 404, 379), (379, 404, 405, 380), (380, 405, 406, 381), (381, 406, 407, 382), (382, 407, 408, 383), (383, 408, 409, 384), (384, 409, 410, 385), (385, 410, 411, 386), (386, 411, 412, 387), (387, 412, 413, 388), (388, 413, 414, 389), (389, 414, 415, 390), (390, 415, 416, 391), (391, 416, 417, 392), (392, 417, 418, 393), (393, 418, 419, 394), (394, 419, 420, 395), (395, 420, 421, 396), (396, 421, 422, 397), (397, 422, 423, 398), (398, 423, 424, 399), (400, 425, 426, 401), (401, 426, 427, 402), (402, 427, 428, 403), (403, 428, 429, 404), (404, 429, 430, 405), (405, 430, 431, 406), (406, 431, 432, 407), (407, 432, 433, 408), (408, 433, 434, 409), (409, 434, 435, 410), (410, 435, 436, 411), (411, 436, 437, 412), (412, 437, 438, 413), (413, 438, 439, 414), (414, 439, 440, 415), (415, 440, 441, 416), (416, 441, 442, 417), (417, 442, 443, 418), (418, 443, 444, 419), (419, 444, 445, 420), (420, 445, 446, 421), (421, 446, 447, 422), (422, 447, 448, 423), (423, 448, 449, 424), (425, 450, 451, 426), (426, 451, 452, 427), (427, 452, 453, 428), (428, 453, 454, 429), (429, 454, 455, 430), (430, 455, 456, 431), (431, 456, 457, 432), (432, 457, 458, 433), (433, 458, 459, 434), (434, 459, 460, 435), (435, 460, 461, 436), (436, 461, 462, 437), (437, 462, 463, 438), (438, 463, 464, 439), (439, 464, 465, 440), (440, 465, 466, 441), (441, 466, 467, 442), (442, 467, 468, 443), (443, 468, 469, 444), (444, 469, 470, 445), (445, 470, 471, 446), (446, 471, 472, 447), (447, 472, 473, 448), (448, 473, 474, 449), (450, 475, 476, 451), (451, 476, 477, 452), (452, 477, 478, 453), (453, 478, 479, 454), (454, 479, 480, 455), (455, 480, 481, 456), (456, 481, 482, 457), (457, 482, 483, 458), (458, 483, 484, 459), (459, 484, 485, 460), (460, 485, 486, 461), (461, 486, 487, 462), (462, 487, 488, 463), (463, 488, 489, 464), (464, 489, 490, 465), (465, 490, 491, 466), (466, 491, 492, 467), (467, 492, 493, 468), (468, 493, 494, 469), (469, 494, 495, 470), (470, 495, 496, 471), (471, 496, 497, 472), (472, 497, 498, 473), (473, 498, 499, 474), (475, 500, 501, 476), (476, 501, 502, 477), (477, 502, 503, 478), (478, 503, 504, 479), (479, 504, 505, 480), (480, 505, 506, 481), (481, 506, 507, 482), (482, 507, 508, 483), (483, 508, 509, 484), (484, 509, 510, 485), (485, 510, 511, 486), (486, 511, 512, 487), (487, 512, 513, 488), (488, 513, 514, 489), (489, 514, 515, 490), (490, 515, 516, 491), (491, 516, 517, 492), (492, 517, 518, 493), (493, 518, 519, 494), (494, 519, 520, 495), (495, 520, 521, 496), (496, 521, 522, 497), (497, 522, 523, 498), (498, 523, 524, 499), (500, 525, 526, 501), (501, 526, 527, 502), (502, 527, 528, 503), (503, 528, 529, 504), (504, 529, 530, 505), (505, 530, 531, 506), (506, 531, 532, 507), (507, 532, 533, 508), (508, 533, 534, 509), (509, 534, 535, 510), (510, 535, 536, 511), (511, 536, 537, 512), (512, 537, 538, 513), (513, 538, 539, 514), (514, 539, 540, 515), (515, 540, 541, 516), (516, 541, 542, 517), (517, 542, 543, 518), (518, 543, 544, 519), (519, 544, 545, 520), (520, 545, 546, 521), (521, 546, 547, 522), (522, 547, 548, 523), (523, 548, 549, 524), (525, 550, 551, 526), (526, 551, 552, 527), (527, 552, 553, 528), (528, 553, 554, 529), (529, 554, 555, 530), (530, 555, 556, 531), (531, 556, 557, 532), (532, 557, 558, 533), (533, 558, 559, 534), (534, 559, 560, 535), (535, 560, 561, 536), (536, 561, 562, 537), (537, 562, 563, 538), (538, 563, 564, 539), (539, 564, 565, 540), (540, 565, 566, 541), (541, 566, 567, 542), (542, 567, 568, 543), (543, 568, 569, 544), (544, 569, 570, 545), (545, 570, 571, 546), (546, 571, 572, 547), (547, 572, 573, 548), (548, 573, 574, 549), (550, 575, 576, 551), (551, 576, 577, 552), (552, 577, 578, 553), (553, 578, 579, 554), (554, 579, 580, 555), (555, 580, 581, 556), (556, 581, 582, 557), (557, 582, 583, 558), (558, 583, 584, 559), (559, 584, 585, 560), (560, 585, 586, 561), (561, 586, 587, 562), (562, 587, 588, 563), (563, 588, 589, 564), (564, 589, 590, 565), (565, 590, 591, 566), (566, 591, 592, 567), (567, 592, 593, 568), (568, 593, 594, 569), (569, 594, 595, 570), (570, 595, 596, 571), (571, 596, 597, 572), (572, 597, 598, 573), (573, 598, 599, 574), (575, 600, 601, 576), (576, 601, 602, 577), (577, 602, 603, 578), (578, 603, 604, 579), (579, 604, 605, 580), (580, 605, 606, 581), (581, 606, 607, 582), (582, 607, 608, 583), (583, 608, 609, 584), (584, 609, 610, 585), (585, 610, 611, 586), (586, 611, 612, 587), (587, 612, 613, 588), (588, 613, 614, 589), (589, 614, 615, 590), (590, 615, 616, 591), (591, 616, 617, 592), (592, 617, 618, 593), (593, 618, 619, 594), (594, 619, 620, 595), (595, 620, 621, 596), (596, 621, 622, 597), (597, 622, 623, 598), (598, 623, 624, 599), (600, 625, 626, 601), (601, 626, 627, 602), (602, 627, 628, 603), (603, 628, 629, 604), (604, 629, 630, 605), (605, 630, 631, 606), (606, 631, 632, 607), (607, 632, 633, 608), (608, 633, 634, 609), (609, 634, 635, 610), (610, 635, 636, 611), (611, 636, 637, 612), (612, 637, 638, 613), (613, 638, 639, 614), (614, 639, 640, 615), (615, 640, 641, 616), (616, 641, 642, 617), (617, 642, 643, 618), (618, 643, 644, 619), (619, 644, 645, 620), (620, 645, 646, 621), (621, 646, 647, 622), (622, 647, 648, 623), (623, 648, 649, 624), (625, 650, 651, 626), (626, 651, 652, 627), (627, 652, 653, 628), (628, 653, 654, 629), (629, 654, 655, 630), (630, 655, 656, 631), (631, 656, 657, 632), (632, 657, 658, 633), (633, 658, 659, 634), (634, 659, 660, 635), (635, 660, 661, 636), (636, 661, 662, 637), (637, 662, 663, 638), (638, 663, 664, 639), (639, 664, 665, 640), (640, 665, 666, 641), (641, 666, 667, 642), (642, 667, 668, 643), (643, 668, 669, 644), (644, 669, 670, 645), (645, 670, 671, 646), (646, 671, 672, 647), (647, 672, 673, 648), (648, 673, 674, 649), (650, 675, 676, 651), (651, 676, 677, 652), (652, 677, 678, 653), (653, 678, 679, 654), (654, 679, 680, 655), (655, 680, 681, 656), (656, 681, 682, 657), (657, 682, 683, 658), (658, 683, 684, 659), (659, 684, 685, 660), (660, 685, 686, 661), (661, 686, 687, 662), (662, 687, 688, 663), (663, 688, 689, 664), (664, 689, 690, 665), (665, 690, 691, 666), (666, 691, 692, 667), (667, 692, 693, 668), (668, 693, 694, 669), (669, 694, 695, 670), (670, 695, 696, 671), (671, 696, 697, 672), (672, 697, 698, 673), (673, 698, 699, 674), (675, 700, 701, 676), (676, 701, 702, 677), (677, 702, 703, 678), (678, 703, 704, 679), (679, 704, 705, 680), (680, 705, 706, 681), (681, 706, 707, 682), (682, 707, 708, 683), (683, 708, 709, 684), (684, 709, 710, 685), (685, 710, 711, 686), (686, 711, 712, 687), (687, 712, 713, 688), (688, 713, 714, 689), (689, 714, 715, 690), (690, 715, 716, 691), (691, 716, 717, 692), (692, 717, 718, 693), (693, 718, 719, 694), (694, 719, 720, 695), (695, 720, 721, 696), (696, 721, 722, 697), (697, 722, 723, 698), (698, 723, 724, 699), (700, 725, 726, 701), (701, 726, 727, 702), (702, 727, 728, 703), (703, 728, 729, 704), (704, 729, 730, 705), (705, 730, 731, 706), (706, 731, 732, 707), (707, 732, 733, 708), (708, 733, 734, 709), (709, 734, 735, 710), (710, 735, 736, 711), (711, 736, 737, 712), (712, 737, 738, 713), (713, 738, 739, 714), (714, 739, 740, 715), (715, 740, 741, 716), (716, 741, 742, 717), (717, 742, 743, 718), (718, 743, 744, 719), (719, 744, 745, 720), (720, 745, 746, 721), (721, 746, 747, 722), (722, 747, 748, 723), (723, 748, 749, 724), (725, 750, 751, 726), (726, 751, 752, 727), (727, 752, 753, 728), (728, 753, 754, 729), (729, 754, 755, 730), (730, 755, 756, 731), (731, 756, 757, 732), (732, 757, 758, 733), (733, 758, 759, 734), (734, 759, 760, 735), (735, 760, 761, 736), (736, 761, 762, 737), (737, 762, 763, 738), (738, 763, 764, 739), (739, 764, 765, 740), (740, 765, 766, 741), (741, 766, 767, 742), (742, 767, 768, 743), (743, 768, 769, 744), (744, 769, 770, 745), (745, 770, 771, 746), (746, 771, 772, 747), (747, 772, 773, 748), (748, 773, 774, 749), (750, 775, 776, 751), (751, 776, 777, 752), (752, 777, 778, 753), (753, 778, 779, 754), (754, 779, 780, 755), (755, 780, 781, 756), (756, 781, 782, 757), (757, 782, 783, 758), (758, 783, 784, 759), (759, 784, 785, 760), (760, 785, 786, 761), (761, 786, 787, 762), (762, 787, 788, 763), (763, 788, 789, 764), (764, 789, 790, 765), (765, 790, 791, 766), (766, 791, 792, 767), (767, 792, 793, 768), (768, 793, 794, 769), (769, 794, 795, 770), (770, 795, 796, 771), (771, 796, 797, 772), (772, 797, 798, 773), (773, 798, 799, 774), (775, 800, 801, 776), (776, 801, 802, 777), (777, 802, 803, 778), (778, 803, 804, 779), (779, 804, 805, 780), (780, 805, 806, 781), (781, 806, 807, 782), (782, 807, 808, 783), (783, 808, 809, 784), (784, 809, 810, 785), (785, 810, 811, 786), (786, 811, 812, 787), (787, 812, 813, 788), (788, 813, 814, 789), (789, 814, 815, 790), (790, 815, 816, 791), (791, 816, 817, 792), (792, 817, 818, 793), (793, 818, 819, 794), (794, 819, 820, 795), (795, 820, 821, 796), (796, 821, 822, 797), (797, 822, 823, 798), (798, 823, 824, 799)])
me_plane.polygons.foreach_set('use_smooth', [True] * 772)
me_plane.polygons.foreach_set('material_index', [0, 0, 0, 0, 0, 0, 0, 0, 0, 0, 0, 0, 0, 0, 0, 0, 0, 0, 0, 0, 0, 0, 0, 0, 0, 0, 0, 0, 0, 0, 0, 0, 0, 0, 0, 0, 0, 0, 0, 0, 0, 0, 0, 0, 0, 0, 0, 0, 0, 0, 0, 0, 0, 0, 0, 0, 0, 0, 0, 0, 0, 0, 0, 0, 0, 0, 0, 0, 0, 0, 0, 0, 0, 0, 0, 0, 0, 0, 0, 0, 0, 0, 0, 0, 0, 0, 0, 0, 0, 0, 0, 0, 0, 0, 0, 0, 0, 0, 0, 0, 0, 0, 0, 0, 0, 0, 0, 0, 0, 0, 0, 0, 0, 0, 0, 0, 0, 0, 0, 0, 0, 0, 0, 0, 0, 0, 0, 0, 0, 0, 0, 0, 0, 0, 0, 0, 0, 0, 0, 0, 0, 0, 0, 0, 0, 0, 0, 0, 0, 0, 0, 0, 0, 0, 0, 0, 0, 0, 0, 0, 0, 0, 0, 0, 0, 0, 0, 0, 0, 0, 0, 0, 0, 0, 0, 0, 0, 0, 0, 0, 0, 0, 0, 0, 0, 0, 0, 0, 0, 0, 0, 0, 0, 0, 0, 0, 1, 1, 1, 1, 1, 1, 1, 1, 1, 1, 1, 1, 1, 1, 1, 1, 1, 1, 1, 1, 1, 1, 1, 1, 1, 1, 1, 1, 1, 1, 1, 1, 1, 1, 1, 1, 1, 1, 1, 1, 1, 1, 1, 1, 1, 1, 1, 1, 1, 1, 1, 1, 1, 1, 1, 1, 1, 1, 1, 1, 1, 1, 1, 1, 1, 1, 1, 1, 1, 1, 1, 1, 1, 1, 1, 1, 1, 1, 1, 1, 1, 1, 1, 1, 1, 1, 1, 1, 1, 1, 1, 1, 1, 1, 1, 1, 1, 1, 1, 1, 1, 1, 1, 1, 1, 1, 1, 1, 1, 1, 1, 1, 1, 1, 1, 1, 1, 1, 1, 1, 1, 1, 1, 1, 1, 1, 1, 1, 1, 1, 1, 1, 1, 1, 1, 1, 1, 1, 1, 1, 1, 1, 1, 1, 1, 1, 1, 1, 1, 1, 1, 1, 1, 1, 1, 1, 1, 1, 1, 1, 1, 1, 1, 1, 1, 1, 1, 1, 1, 1, 1, 1, 1, 1, 1, 1, 1, 1, 1, 1, 1, 1, 1, 1, 1, 1, 1, 1, 1, 1, 1, 1, 1, 1, 1, 1, 1, 1, 1, 1, 1, 1, 1, 1, 1, 1, 1, 1, 1, 1, 1, 1, 1, 1, 1, 1, 1, 1, 1, 1, 1, 1, 1, 1, 1, 1, 1, 1, 1, 1, 1, 1, 1, 1, 1, 1, 1, 1, 1, 1, 1, 1, 1, 1, 1, 1, 1, 1, 1, 1, 1, 1, 1, 1, 1, 1, 1, 1, 1, 1, 1, 1, 1, 1, 1, 1, 1, 1, 1, 1, 1, 1, 1, 1, 1, 1, 1, 1, 1, 1, 1, 1, 1, 1, 1, 1, 1, 1, 1, 1, 1, 1, 1, 1, 1, 1, 1, 1, 1, 1, 1, 1, 1, 1, 1, 1, 1, 1, 1, 1, 1, 1, 1, 1, 1, 1, 1, 1, 1, 1, 1, 1, 1, 1, 1, 1, 1, 1, 1, 1, 1, 1, 1, 1, 1, 1, 1, 1, 1, 1, 1, 1, 1, 1, 1, 1, 1, 1, 1, 1, 1, 1, 1, 1, 1, 1, 1, 1, 1, 1, 1, 1, 1, 1, 1, 1, 1, 1, 1, 1, 1, 1, 1, 1, 1, 1, 1, 1, 1, 1, 1, 1, 1, 1, 1, 1, 1, 1, 1, 1, 1, 1, 1, 1, 1, 1, 1, 1, 1, 1, 1, 1, 1, 1, 1, 1, 1, 1, 1, 1, 1, 1, 1, 1, 1, 1, 1, 1, 1, 1, 1, 1, 1, 1, 1, 1, 1, 1, 1, 1, 1, 1, 1, 1, 1, 1, 1, 1, 1, 1, 1, 1, 1, 1, 1, 1, 1, 1, 1, 1, 1, 1, 1, 1, 1, 1, 1, 1, 1, 1, 1, 1, 1, 1, 1, 1, 1, 1, 1, 1, 1, 1, 1, 1, 1, 1, 1, 1, 1, 1, 1, 1, 1, 1, 1, 1, 1, 1, 1, 1, 1, 1, 1, 1, 1, 1, 1, 1, 1, 1, 1, 1, 1, 1, 1, 1, 1, 1, 1, 1, 1, 1, 1, 1, 1, 1, 1, 1, 1, 1, 1, 1, 1, 1, 1, 1, 1, 1, 1, 1, 1, 1, 1, 1, 1, 1, 1, 1, 1, 1, 1, 1, 1, 1, 1, 1, 1, 1, 1, 1, 1, 1, 1, 1, 1, 1, 1, 1, 1, 1, 1, 1, 1, 1, 1, 1, 1, 1, 1, 1, 1, 1, 1, 1, 1, 1])
me_plane.materials.append(mat_base)
me_plane.materials.append(mat_tile)
me_plane.use_remesh_preserve_volume = False
me_plane.use_remesh_preserve_attributes = False
me_plane.use_mirror_vertex_groups = False
me_plane.update()

# ---- objects
ob_tile = bpy.data.objects.new('tile', me_plane)
ob_lamp = bpy.data.objects.new('Lamp', light_lamp)
ob_camera = bpy.data.objects.new('Camera', cam_camera)

# ---- transforms, parenting, visibility, modifiers, constraints
ob_tile.location = (-3.616, -1.387, 0.0)
ob_tile.lineart.crease_threshold = 0.0
_m = ob_tile.modifiers.new('Array', 'ARRAY')
_m.count = 4
_m.constant_offset_displace = (0.0, 0.0, 0.0)
_m.relative_offset_displace = (0.95, 0.0, 0.0)
_m = ob_tile.modifiers.new('Array.001', 'ARRAY')
_m.count = 4
_m.constant_offset_displace = (0.0, 0.0, 0.0)
_m.relative_offset_displace = (0.0, 0.95, 0.0)
ob_lamp.location = (4.076, 1.005, 5.904)
ob_lamp.rotation_euler = (0.6503, 0.05522, 1.866)
ob_lamp.lock_rotations_4d = False
ob_lamp.empty_display_type = 'ARROWS'
ob_lamp.color = (0.0, 0.0, 0.0, 0.0)
ob_lamp.lineart.crease_threshold = 0.0
ob_camera.location = (7.481, -6.508, 5.344)
ob_camera.rotation_euler = (1.109, 0.01082, 0.8149)
ob_camera.lock_rotations_4d = False
ob_camera.empty_display_type = 'ARROWS'
ob_camera.color = (0.0, 0.0, 0.0, 0.0)
ob_camera.display_type = 'WIRE'
ob_camera.lineart.crease_threshold = 0.0

# ---- collection membership
col_collection_1.objects.link(ob_tile)
col_collection_1.objects.link(ob_lamp)
col_collection_1.objects.link(ob_camera)

# ---- scene / render settings (as saved in the file)
scene.camera = ob_camera
scene.frame_start = 2; scene.frame_end = 2; scene.frame_set(2)
scene.render.engine = 'CYCLES'
scene.render.image_settings.compression = 90
scene.render.resolution_percentage = 50
scene.render.dither_intensity = 0.0
scene.cycles.use_denoising = False
scene.cycles.samples = 10
scene.cycles.sampling_pattern = 'TABULATED_SOBOL'
scene.cycles.light_sampling_threshold = 0.0
scene.cycles.use_adaptive_sampling = False
scene.cycles.use_light_tree = False
scene.cycles.blur_glossy = 0.0
scene.cycles.volume_bounces = 1
scene.cycles.pixel_filter_type = 'GAUSSIAN'
scene.cycles.sample_clamp_indirect = 0.0
scene.view_settings.view_transform = 'Standard'
bpy.context.view_layer.update()
